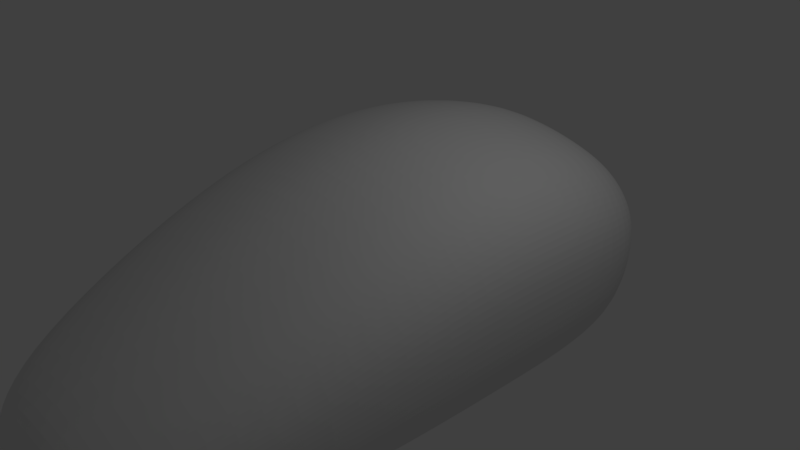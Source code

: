 # Source: Mouse2_-_Copy.blend  (saved by Blender 2.79.0; exported with 4.5.12 LTS)
import bpy
from mathutils import Matrix  # noqa: F401  (used for matrix-valued properties, if any)

bpy.ops.wm.read_factory_settings(use_empty=True)
scene = bpy.context.scene
scene.name = 'Scene'

# ---- collections
col_collection_1 = bpy.data.collections.new('Collection 1'); scene.collection.children.link(col_collection_1)

# ---- world
world_world = bpy.data.worlds.new('World'); scene.world = world_world
world_world.color = (0.05088, 0.05088, 0.05088)
world_world.use_sun_shadow = False
world_world.sun_shadow_jitter_overblur = 0.0
world_world.cycles.sampling_method = 'MANUAL'

# ---- cameras
cam_camera = bpy.data.cameras.new('Camera')
cam_camera.clip_end = 100.0
cam_camera.lens = 35.0
cam_camera.sensor_width = 32.0
cam_camera.sensor_height = 18.0
cam_camera.ortho_scale = 7.314
cam_camera.dof.focus_distance = 0.0

# ---- lights
light_lamp = bpy.data.lights.new('Lamp', 'POINT')
light_lamp.transmission_factor = 0.0
light_lamp.cutoff_distance = 30.0
light_lamp.energy = 100.0
light_lamp.shadow_buffer_clip_start = 1.001
light_lamp.shadow_soft_size = 0.1
light_lamp.shadow_maximum_resolution = 0.006
light_lamp.use_absolute_resolution = True

# ---- meshes
me_cylinder = bpy.data.meshes.new('Cylinder')
me_cylinder.from_pydata([(0.0, 0.8849, -0.09889), (8.998e-09, 0.7726, 0.5197), (0.3827, 0.7992, -0.09889), (0.3599, 0.6919, 0.5197), (0.7071, 0.6591, -0.09889), (0.665, 0.5603, 0.5197), (0.9239, 0.3827, -0.09889), (0.8688, 0.3003, 0.5197), (1.0, 1.149e-07, -0.09889), (0.9404, -0.05959, 0.5197), (0.9239, -0.6129, -0.09889), (0.8688, -0.636, 0.5197), (0.7071, -0.9565, -0.09889), (0.665, -0.9591, 0.5197), (0.3827, -0.991, -0.09889), (0.3599, -0.9916, 0.5197), (1.51e-07, -1.0, -0.09889), (1.51e-07, -1.0, 0.5197), (-7.845e-08, 0.005519, 0.9092), (0.2653, -0.04021, 0.9092), (0.4903, -0.1149, 0.9092), (0.6406, -0.2624, 0.9092), (0.6933, -0.4665, 0.9092), (0.6406, -0.7935, 0.9092), (0.4903, -0.9768, 0.9092), (0.2653, -0.9952, 0.9092), (2.624e-08, -1.0, 0.9092), (-2.263e-07, -0.2949, 0.9772), (0.0904, -0.3151, 0.9772), (0.167, -0.3482, 0.9772), (0.2182, -0.4135, 0.9772), (0.2362, -0.5039, 0.9772), (0.2182, -0.6487, 0.9772), (0.167, -0.7298, 0.9772), (0.0904, -0.738, 0.9772), (-1.906e-07, -0.7401, 0.9772), (0.0, 1.076, 0.2104), (0.3827, 0.9813, 0.2104), (0.7071, 0.8271, 0.2104), (0.9239, 0.5227, 0.2104), (1.0, 0.1013, 0.2104), (0.9239, -0.5737, 0.2104), (0.7071, -0.9521, 0.2104), (0.3827, -0.9901, 0.2104), (1.51e-07, -1.0, 0.2104), (1.032e-08, -0.1252, -0.3086), (0.06393, -0.1395, -0.3086), (0.1181, -0.1629, -0.3086), (0.1543, -0.2091, -0.3086), (0.1671, -0.273, -0.3086), (0.1543, -0.3754, -0.3086), (0.1181, -0.4328, -0.3086), (0.06393, -0.4386, -0.3086), (3.554e-08, -0.4401, -0.3086), (9.327e-08, -0.8239, -0.2347), (0.2364, -0.8184, -0.2347), (0.4368, -0.7971, -0.2347), (-3.024e-17, 0.3404, -0.2347), (0.5707, -0.5848, -0.2347), (0.6177, -0.2062, -0.2347), (0.5707, 0.03017, -0.2347), (0.2364, 0.2874, -0.2347), (0.4368, 0.2009, -0.2347)], [], [(36, 1, 3, 37), (37, 3, 5, 38), (38, 5, 7, 39), (39, 7, 9, 40), (40, 9, 11, 41), (41, 11, 13, 42), (42, 13, 15, 43), (43, 15, 17, 44), (7, 5, 20, 21), (55, 54, 53, 52), (24, 23, 32, 33), (5, 3, 19, 20), (17, 15, 25, 26), (15, 13, 24, 25), (13, 11, 23, 24), (11, 9, 22, 23), (9, 7, 21, 22), (3, 1, 18, 19), (28, 27, 35, 34, 33, 32, 31, 30, 29), (21, 20, 29, 30), (25, 24, 33, 34), (22, 21, 30, 31), (19, 18, 27, 28), (26, 25, 34, 35), (23, 22, 31, 32), (20, 19, 28, 29), (14, 43, 44, 16), (12, 42, 43, 14), (10, 41, 42, 12), (8, 40, 41, 10), (6, 39, 40, 8), (4, 38, 39, 6), (2, 37, 38, 4), (0, 36, 37, 2), (45, 46, 47, 48, 49, 50, 51, 52, 53), (56, 55, 52, 51), (58, 56, 51, 50), (59, 58, 50, 49), (60, 59, 49, 48), (57, 61, 46, 45), (62, 60, 48, 47), (61, 62, 47, 46), (2, 4, 62, 61), (4, 6, 60, 62), (0, 2, 61, 57), (6, 8, 59, 60), (8, 10, 58, 59), (10, 12, 56, 58), (12, 14, 55, 56), (14, 16, 54, 55)])
me_cylinder.use_remesh_preserve_volume = False
me_cylinder.use_remesh_preserve_attributes = False
me_cylinder.use_mirror_vertex_groups = False
me_cylinder.update()

# ---- objects
ob_cylinder = bpy.data.objects.new('Cylinder', me_cylinder)
ob_lamp = bpy.data.objects.new('Lamp', light_lamp)
ob_camera = bpy.data.objects.new('Camera', cam_camera)

# ---- transforms, parenting, visibility, modifiers, constraints
ob_cylinder.location = (0.0, 2.093, -0.04281)
ob_cylinder.rotation_euler = (1.571, 0.0, 0.0)
ob_cylinder.scale = (2.342, 1.732, 6.973)
ob_cylinder.lineart.crease_threshold = 0.0
_m = ob_cylinder.modifiers.new('Mirror', 'MIRROR')
_m = ob_cylinder.modifiers.new('Subsurf', 'SUBSURF')
_m.uv_smooth = 'PRESERVE_CORNERS'
_m.levels = 2
_m.render_levels = 3
_m.show_only_control_edges = False
ob_lamp.location = (4.076, 1.005, 5.904)
ob_lamp.rotation_euler = (0.6503, 0.05522, 1.866)
ob_lamp.lock_rotations_4d = False
ob_lamp.empty_display_type = 'ARROWS'
ob_lamp.color = (0.0, 0.0, 0.0, 0.0)
ob_lamp.lineart.crease_threshold = 0.0
ob_camera.location = (7.481, -6.508, 5.344)
ob_camera.rotation_euler = (1.109, 0.0, 0.8149)
ob_camera.lock_rotations_4d = False
ob_camera.empty_display_type = 'ARROWS'
ob_camera.color = (0.0, 0.0, 0.0, 0.0)
ob_camera.display_type = 'WIRE'
ob_camera.lineart.crease_threshold = 0.0

# ---- collection membership
col_collection_1.objects.link(ob_cylinder)
col_collection_1.objects.link(ob_lamp)
col_collection_1.objects.link(ob_camera)

# ---- scene / render settings (as saved in the file)
scene.camera = ob_camera
scene.frame_start = 1; scene.frame_end = 250; scene.frame_set(14)
scene.render.engine = 'CYCLES'
scene.render.resolution_percentage = 50
scene.render.dither_intensity = 0.0
scene.cycles.use_denoising = False
scene.cycles.samples = 128
scene.cycles.sampling_pattern = 'TABULATED_SOBOL'
scene.cycles.use_adaptive_sampling = False
scene.cycles.use_light_tree = False
scene.cycles.blur_glossy = 0.0
scene.cycles.sample_clamp_indirect = 0.0
scene.view_settings.view_transform = 'Standard'
bpy.context.view_layer.update()
